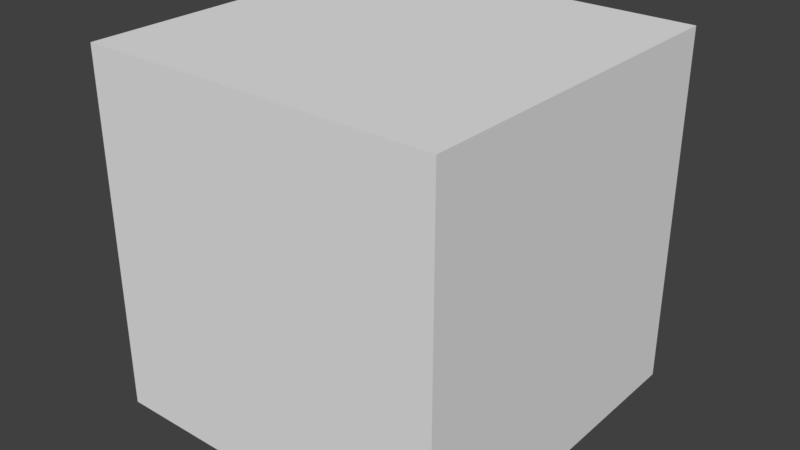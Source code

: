 # Source: mappedCube.blend  (saved by Blender 2.79.0; exported with 4.5.12 LTS)
import bpy
from mathutils import Matrix  # noqa: F401  (used for matrix-valued properties, if any)

bpy.ops.wm.read_factory_settings(use_empty=True)
scene = bpy.context.scene
scene.name = 'Scene'

# ---- collections
col_collection_1 = bpy.data.collections.new('Collection 1'); scene.collection.children.link(col_collection_1)

# ---- world
world_world = bpy.data.worlds.new('World'); scene.world = world_world
world_world.color = (0.05088, 0.05088, 0.05088)
world_world.use_sun_shadow = False
world_world.sun_shadow_jitter_overblur = 0.0
world_world.cycles.sampling_method = 'MANUAL'

# ---- meshes
me_cube_001 = bpy.data.meshes.new('Cube.001')
me_cube_001.from_pydata([(-0.5, -0.5, -0.5), (-0.5, -0.5, 0.5), (-0.5, 0.5, -0.5), (-0.5, 0.5, 0.5), (0.5, -0.5, -0.5), (0.5, -0.5, 0.5), (0.5, 0.5, -0.5), (0.5, 0.5, 0.5), (-0.5, 0.5, -0.5), (-0.5, 0.5, -0.5), (-0.5, -0.5, -0.5), (-0.5, -0.5, -0.5), (-0.5, -0.5, 0.5), (-0.5, -0.5, 0.5), (-0.5, 0.5, 0.5), (-0.5, 0.5, 0.5), (0.5, 0.5, -0.5), (0.5, 0.5, -0.5), (0.5, 0.5, 0.5), (0.5, 0.5, 0.5), (0.5, -0.5, -0.5), (0.5, -0.5, -0.5), (0.5, -0.5, 0.5), (0.5, -0.5, 0.5)], [], [(10, 12, 14, 8), (9, 15, 18, 16), (17, 19, 22, 20), (21, 23, 13, 11), (2, 6, 4, 0), (7, 3, 1, 5)])
me_cube_001.polygons.foreach_set('use_smooth', [True] * 6)
_uv = me_cube_001.uv_layers.new(name='UVMap')
_uv.uv.foreach_set('vector', [0.9425, 0.6307, 0.6367, 0.6307, 0.6367, 0.325, 0.9425, 0.325, 0.6367, 0.01916, 0.6367, 0.325, 0.3309, 0.325, 0.3309, 0.01916, 0.02508, 0.325, 0.3309, 0.325, 0.3309, 0.6307, 0.02508, 0.6307, 0.3309, 0.9365, 0.3309, 0.6307, 0.6367, 0.6307, 0.6367, 0.9365, 0.9789, 0.6732, 0.9789, 0.979, 0.6731, 0.979, 0.6731, 0.6732, 0.3309, 0.325, 0.6367, 0.325, 0.6367, 0.6307, 0.3309, 0.6307])
me_cube_001.use_remesh_preserve_volume = False
me_cube_001.use_remesh_preserve_attributes = False
me_cube_001.use_mirror_vertex_groups = False
me_cube_001.update()

# ---- objects
ob_mappedcube = bpy.data.objects.new('mappedCube', me_cube_001)

# ---- transforms, parenting, visibility, modifiers, constraints
ob_mappedcube.location = (0.0, 0.0, 0.0)
ob_mappedcube.lineart.crease_threshold = 0.0

# ---- collection membership
col_collection_1.objects.link(ob_mappedcube)

# ---- scene / render settings (as saved in the file)
scene.frame_start = 1; scene.frame_end = 250; scene.frame_set(1)
scene.render.engine = 'BLENDER_EEVEE_NEXT'
scene.render.resolution_percentage = 50
scene.render.dither_intensity = 0.0
scene.cycles.use_denoising = False
scene.cycles.samples = 128
scene.cycles.sampling_pattern = 'TABULATED_SOBOL'
scene.cycles.use_adaptive_sampling = False
scene.cycles.use_light_tree = False
scene.cycles.blur_glossy = 0.0
scene.cycles.sample_clamp_indirect = 0.0
scene.view_settings.view_transform = 'Standard'
bpy.context.view_layer.update()

# ---- added for rendering (the .blend has no active camera and no usable light): camera, sun
cam_auto = bpy.data.cameras.new('AutoCamera')
cam_auto.lens = 50.0
cam_auto.sensor_width = 36.0
cam_auto.clip_end = 1000.0
ob_auto_camera = bpy.data.objects.new('AutoCamera', cam_auto)
scene.collection.objects.link(ob_auto_camera)
ob_auto_camera.location = (1.60254, -1.92304, 1.28203)
ob_auto_camera.rotation_euler = (1.09748, -7.21219e-08, 0.694738)
scene.camera = ob_auto_camera
light_auto_sun = bpy.data.lights.new('AutoSun', 'SUN')
light_auto_sun.energy = 3.0
light_auto_sun.angle = 0.0523599
ob_auto_sun = bpy.data.objects.new('AutoSun', light_auto_sun)
scene.collection.objects.link(ob_auto_sun)
ob_auto_sun.rotation_euler = (0.872665, 0.174533, 0.523599)
bpy.context.view_layer.update()
